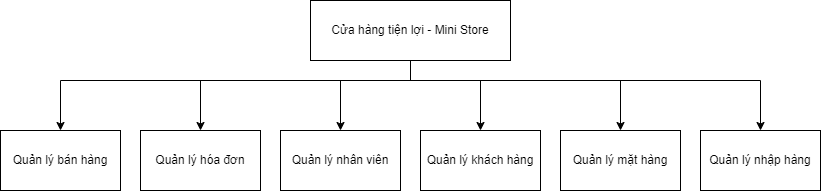

The diagram above was exported from draw.io. Its source (the exported page's mxGraphModel, read from the mxfile embedded in the PNG):
<mxGraphModel dx="4650" dy="1322" grid="1" gridSize="10" guides="1" tooltips="1" connect="1" arrows="1" fold="1" page="0" pageScale="1" pageWidth="827" pageHeight="1169" math="0" shadow="0">
  <root>
    <mxCell id="0" />
    <mxCell id="1" parent="0" />
    <mxCell id="9XURLxPAlvc49eeGpLmr-51" style="edgeStyle=orthogonalEdgeStyle;rounded=0;orthogonalLoop=1;jettySize=auto;html=1;" parent="1" source="zaJx_u0mcwWEpF8p9S2t-1" target="9XURLxPAlvc49eeGpLmr-23" edge="1">
      <mxGeometry relative="1" as="geometry">
        <Array as="points">
          <mxPoint x="-2930" y="-630" />
          <mxPoint x="-2860" y="-630" />
        </Array>
      </mxGeometry>
    </mxCell>
    <mxCell id="9XURLxPAlvc49eeGpLmr-52" style="edgeStyle=orthogonalEdgeStyle;rounded=0;orthogonalLoop=1;jettySize=auto;html=1;" parent="1" source="zaJx_u0mcwWEpF8p9S2t-1" target="zaJx_u0mcwWEpF8p9S2t-14" edge="1">
      <mxGeometry relative="1" as="geometry">
        <Array as="points">
          <mxPoint x="-2930" y="-630" />
          <mxPoint x="-2720" y="-630" />
        </Array>
      </mxGeometry>
    </mxCell>
    <mxCell id="9XURLxPAlvc49eeGpLmr-53" style="edgeStyle=orthogonalEdgeStyle;rounded=0;orthogonalLoop=1;jettySize=auto;html=1;" parent="1" source="zaJx_u0mcwWEpF8p9S2t-1" target="zaJx_u0mcwWEpF8p9S2t-16" edge="1">
      <mxGeometry relative="1" as="geometry">
        <Array as="points">
          <mxPoint x="-2930" y="-630" />
          <mxPoint x="-2580" y="-630" />
        </Array>
      </mxGeometry>
    </mxCell>
    <mxCell id="9XURLxPAlvc49eeGpLmr-55" style="edgeStyle=orthogonalEdgeStyle;rounded=0;orthogonalLoop=1;jettySize=auto;html=1;" parent="1" source="zaJx_u0mcwWEpF8p9S2t-1" target="zaJx_u0mcwWEpF8p9S2t-9" edge="1">
      <mxGeometry relative="1" as="geometry">
        <Array as="points">
          <mxPoint x="-2930" y="-630" />
          <mxPoint x="-3000" y="-630" />
        </Array>
      </mxGeometry>
    </mxCell>
    <mxCell id="9XURLxPAlvc49eeGpLmr-56" style="edgeStyle=orthogonalEdgeStyle;rounded=0;orthogonalLoop=1;jettySize=auto;html=1;" parent="1" source="zaJx_u0mcwWEpF8p9S2t-1" target="zaJx_u0mcwWEpF8p9S2t-7" edge="1">
      <mxGeometry relative="1" as="geometry">
        <Array as="points">
          <mxPoint x="-2930" y="-630" />
          <mxPoint x="-3140" y="-630" />
        </Array>
      </mxGeometry>
    </mxCell>
    <mxCell id="9XURLxPAlvc49eeGpLmr-57" style="edgeStyle=orthogonalEdgeStyle;rounded=0;orthogonalLoop=1;jettySize=auto;html=1;" parent="1" source="zaJx_u0mcwWEpF8p9S2t-1" target="zaJx_u0mcwWEpF8p9S2t-2" edge="1">
      <mxGeometry relative="1" as="geometry">
        <Array as="points">
          <mxPoint x="-2930" y="-630" />
          <mxPoint x="-3280" y="-630" />
        </Array>
      </mxGeometry>
    </mxCell>
    <mxCell id="zaJx_u0mcwWEpF8p9S2t-1" value="Cửa hàng tiện lợi - Mini Store" style="rounded=0;whiteSpace=wrap;html=1;" parent="1" vertex="1">
      <mxGeometry x="-3030" y="-710" width="200" height="60" as="geometry" />
    </mxCell>
    <mxCell id="zaJx_u0mcwWEpF8p9S2t-2" value="Quản lý bán hàng" style="rounded=0;whiteSpace=wrap;html=1;" parent="1" vertex="1">
      <mxGeometry x="-3340" y="-580" width="120" height="60" as="geometry" />
    </mxCell>
    <mxCell id="zaJx_u0mcwWEpF8p9S2t-7" value="Quản lý hóa đơn" style="whiteSpace=wrap;html=1;rounded=0;" parent="1" vertex="1">
      <mxGeometry x="-3200" y="-580" width="120" height="60" as="geometry" />
    </mxCell>
    <mxCell id="zaJx_u0mcwWEpF8p9S2t-9" value="Quản lý nhân viên" style="whiteSpace=wrap;html=1;rounded=0;" parent="1" vertex="1">
      <mxGeometry x="-3060" y="-580" width="120" height="60" as="geometry" />
    </mxCell>
    <mxCell id="zaJx_u0mcwWEpF8p9S2t-14" value="Quản lý mặt hàng" style="whiteSpace=wrap;html=1;rounded=0;" parent="1" vertex="1">
      <mxGeometry x="-2780" y="-580" width="120" height="60" as="geometry" />
    </mxCell>
    <mxCell id="zaJx_u0mcwWEpF8p9S2t-16" value="Quản lý nhập hàng" style="whiteSpace=wrap;html=1;rounded=0;" parent="1" vertex="1">
      <mxGeometry x="-2640" y="-580" width="120" height="60" as="geometry" />
    </mxCell>
    <mxCell id="9XURLxPAlvc49eeGpLmr-23" value="Quản lý khách hàng" style="whiteSpace=wrap;html=1;rounded=0;" parent="1" vertex="1">
      <mxGeometry x="-2920" y="-580" width="120" height="60" as="geometry" />
    </mxCell>
  </root>
</mxGraphModel>